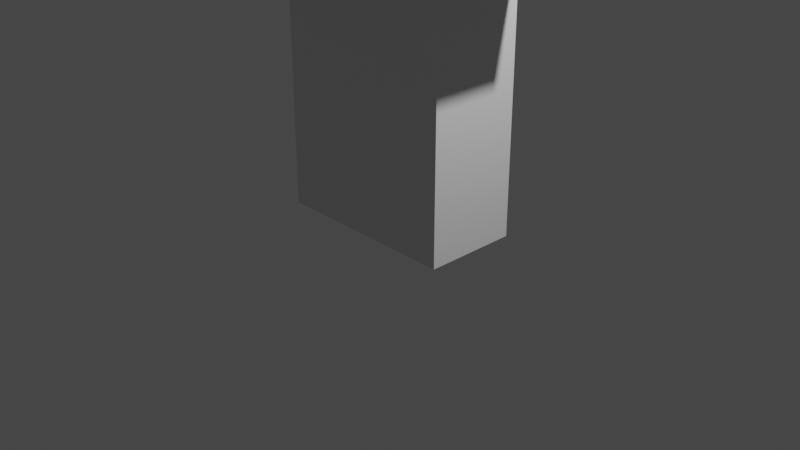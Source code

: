 # Source: BasicPerson.blend  (saved by Blender 2.80.75; exported with 4.5.12 LTS)
import bpy
from mathutils import Matrix  # noqa: F401  (used for matrix-valued properties, if any)

bpy.ops.wm.read_factory_settings(use_empty=True)
scene = bpy.context.scene
scene.name = 'Scene'

# ---- collections
col_collection = bpy.data.collections.new('Collection'); scene.collection.children.link(col_collection)
col_person = bpy.data.collections.new('Person'); scene.collection.children.link(col_person)

# ---- materials (node trees are filled in below, after node groups)
mat_material = bpy.data.materials.new('Material')
mat_material.alpha_threshold = 0.0
mat_material.use_transparent_shadow = False
mat_material.line_color = (0.0, 0.0, 0.0, 1.0)
mat_material_001 = bpy.data.materials.new('Material.001')
mat_material_001.alpha_threshold = 0.0
mat_material_001.use_transparent_shadow = False
mat_material_001.line_color = (0.0, 0.0, 0.0, 1.0)
mat_material_002 = bpy.data.materials.new('Material.002')
mat_material_002.alpha_threshold = 0.0
mat_material_002.use_transparent_shadow = False
mat_material_002.line_color = (0.0, 0.0, 0.0, 1.0)
mat_material_003 = bpy.data.materials.new('Material.003')
mat_material_003.alpha_threshold = 0.0
mat_material_003.use_transparent_shadow = False
mat_material_003.line_color = (0.0, 0.0, 0.0, 1.0)
mat_material_004 = bpy.data.materials.new('Material.004')
mat_material_004.alpha_threshold = 0.0
mat_material_004.use_transparent_shadow = False
mat_material_004.line_color = (0.0, 0.0, 0.0, 1.0)
mat_material_005 = bpy.data.materials.new('Material.005')
mat_material_005.alpha_threshold = 0.0
mat_material_005.use_transparent_shadow = False
mat_material_005.line_color = (0.0, 0.0, 0.0, 1.0)

# ---- material node trees
mat_material.use_nodes = True; mat_material.node_tree.nodes.clear()
_N = mat_material.node_tree.nodes; _L = mat_material.node_tree.links
n0 = _N.new('ShaderNodeOutputMaterial'); n0.name = 'Material Output'; n0.location = (300, 300)
n1 = _N.new('ShaderNodeBsdfPrincipled'); n1.name = 'Principled BSDF'; n1.location = (10, 300)
n1.distribution = 'GGX'
n1.subsurface_method = 'BURLEY'
n1.inputs[2].default_value = 0.4
n1.inputs[3].default_value = 1.45
n1.inputs[27].default_value = (0.0, 0.0, 0.0, 1.0)
n1.inputs[28].default_value = 1.0
_L.new(n1.outputs[0], n0.inputs[0])
n0.is_active_output = True
mat_material_001.use_nodes = True; mat_material_001.node_tree.nodes.clear()
_N = mat_material_001.node_tree.nodes; _L = mat_material_001.node_tree.links
n0 = _N.new('ShaderNodeOutputMaterial'); n0.name = 'Material Output'; n0.location = (300, 300)
n1 = _N.new('ShaderNodeBsdfPrincipled'); n1.name = 'Principled BSDF'; n1.location = (10, 300)
n1.distribution = 'GGX'
n1.subsurface_method = 'BURLEY'
n1.inputs[2].default_value = 0.4
n1.inputs[3].default_value = 1.45
n1.inputs[27].default_value = (0.0, 0.0, 0.0, 1.0)
n1.inputs[28].default_value = 1.0
_L.new(n1.outputs[0], n0.inputs[0])
n0.is_active_output = True
mat_material_002.use_nodes = True; mat_material_002.node_tree.nodes.clear()
_N = mat_material_002.node_tree.nodes; _L = mat_material_002.node_tree.links
n0 = _N.new('ShaderNodeOutputMaterial'); n0.name = 'Material Output'; n0.location = (300, 300)
n1 = _N.new('ShaderNodeBsdfPrincipled'); n1.name = 'Principled BSDF'; n1.location = (10, 300)
n1.distribution = 'GGX'
n1.subsurface_method = 'BURLEY'
n1.inputs[2].default_value = 0.4
n1.inputs[3].default_value = 1.45
n1.inputs[27].default_value = (0.0, 0.0, 0.0, 1.0)
n1.inputs[28].default_value = 1.0
_L.new(n1.outputs[0], n0.inputs[0])
n0.is_active_output = True
mat_material_003.use_nodes = True; mat_material_003.node_tree.nodes.clear()
_N = mat_material_003.node_tree.nodes; _L = mat_material_003.node_tree.links
n0 = _N.new('ShaderNodeOutputMaterial'); n0.name = 'Material Output'; n0.location = (300, 300)
n1 = _N.new('ShaderNodeBsdfPrincipled'); n1.name = 'Principled BSDF'; n1.location = (10, 300)
n1.distribution = 'GGX'
n1.subsurface_method = 'BURLEY'
n1.inputs[2].default_value = 0.4
n1.inputs[3].default_value = 1.45
n1.inputs[27].default_value = (0.0, 0.0, 0.0, 1.0)
n1.inputs[28].default_value = 1.0
_L.new(n1.outputs[0], n0.inputs[0])
n0.is_active_output = True
mat_material_004.use_nodes = True; mat_material_004.node_tree.nodes.clear()
_N = mat_material_004.node_tree.nodes; _L = mat_material_004.node_tree.links
n0 = _N.new('ShaderNodeOutputMaterial'); n0.name = 'Material Output'; n0.location = (300, 300)
n1 = _N.new('ShaderNodeBsdfPrincipled'); n1.name = 'Principled BSDF'; n1.location = (10, 300)
n1.distribution = 'GGX'
n1.subsurface_method = 'BURLEY'
n1.inputs[2].default_value = 0.4
n1.inputs[3].default_value = 1.45
n1.inputs[27].default_value = (0.0, 0.0, 0.0, 1.0)
n1.inputs[28].default_value = 1.0
_L.new(n1.outputs[0], n0.inputs[0])
n0.is_active_output = True
mat_material_005.use_nodes = True; mat_material_005.node_tree.nodes.clear()
_N = mat_material_005.node_tree.nodes; _L = mat_material_005.node_tree.links
n0 = _N.new('ShaderNodeOutputMaterial'); n0.name = 'Material Output'; n0.location = (300, 300)
n1 = _N.new('ShaderNodeBsdfPrincipled'); n1.name = 'Principled BSDF'; n1.location = (10, 300)
n1.distribution = 'GGX'
n1.subsurface_method = 'BURLEY'
n1.inputs[2].default_value = 0.4
n1.inputs[3].default_value = 1.45
n1.inputs[27].default_value = (0.0, 0.0, 0.0, 1.0)
n1.inputs[28].default_value = 1.0
_L.new(n1.outputs[0], n0.inputs[0])
n0.is_active_output = True

# ---- world
world_world = bpy.data.worlds.new('World'); scene.world = world_world
world_world.use_nodes = True; world_world.node_tree.nodes.clear()
_N = world_world.node_tree.nodes; _L = world_world.node_tree.links
n0 = _N.new('ShaderNodeOutputWorld'); n0.name = 'World Output'; n0.location = (300, 300)
n1 = _N.new('ShaderNodeBackground'); n1.name = 'Background'; n1.location = (10, 300)
n1.inputs[0].default_value = (0.05088, 0.05088, 0.05088, 1.0)
_L.new(n1.outputs[0], n0.inputs[0])
n0.is_active_output = True
world_world.color = (0.05088, 0.05088, 0.05088)
world_world.use_sun_shadow = False
world_world.sun_shadow_jitter_overblur = 0.0

# ---- cameras
cam_camera = bpy.data.cameras.new('Camera')
cam_camera.clip_end = 100.0
cam_camera.ortho_scale = 7.314

# ---- lights
light_light = bpy.data.lights.new('Light', 'POINT')
light_light.transmission_factor = 0.0
light_light.energy = 1000.0
light_light.shadow_soft_size = 0.1
light_light.shadow_maximum_resolution = 0.006
light_light.use_absolute_resolution = True

# ---- meshes
me_body = bpy.data.meshes.new('Body')
me_body.from_pydata([(1.0, 1.0, 1.0), (1.0, 1.0, -1.0), (1.0, -1.0, 1.0), (1.0, -1.0, -1.0), (-1.0, 1.0, 1.0), (-1.0, 1.0, -1.0), (-1.0, -1.0, 1.0), (-1.0, -1.0, -1.0), (1.0, 1.0, 1.0), (1.0, -1.0, 1.0)], [(8, 9)], [(0, 4, 6, 2), (3, 2, 6, 7), (7, 6, 4, 5), (5, 1, 3, 7), (1, 0, 2, 3), (5, 4, 0, 1)])
_uv = me_body.uv_layers.new(name='UVMap')
_uv.uv.foreach_set('vector', [0.375, 0.0, 0.625, 0.0, 0.625, 0.25, 0.375, 0.25, 0.375, 0.25, 0.625, 0.25, 0.625, 0.5, 0.375, 0.5, 0.375, 0.5, 0.625, 0.5, 0.625, 0.75, 0.375, 0.75, 0.375, 0.75, 0.625, 0.75, 0.625, 1.0, 0.375, 1.0, 0.125, 0.5, 0.375, 0.5, 0.375, 0.75, 0.125, 0.75, 0.625, 0.5, 0.875, 0.5, 0.875, 0.75, 0.625, 0.75])
me_body.materials.append(mat_material)
me_body.use_remesh_preserve_volume = False
me_body.use_remesh_preserve_attributes = False
me_body.use_mirror_vertex_groups = False
me_body.update()
me_head = bpy.data.meshes.new('Head')
me_head.from_pydata([(1.0, 1.0, 1.0), (1.0, 1.0, -1.0), (1.0, -1.0, 1.0), (1.0, -1.0, -1.0), (-1.0, 1.0, 1.0), (-1.0, 1.0, -1.0), (-1.0, -1.0, 1.0), (-1.0, -1.0, -1.0), (1.0, 1.0, -1.0), (1.0, -1.0, -1.0)], [(9, 8)], [(0, 4, 6, 2), (3, 2, 6, 7), (7, 6, 4, 5), (5, 1, 3, 7), (1, 0, 2, 3), (5, 4, 0, 1)])
_uv = me_head.uv_layers.new(name='UVMap')
_uv.uv.foreach_set('vector', [0.375, 0.0, 0.625, 0.0, 0.625, 0.25, 0.375, 0.25, 0.375, 0.25, 0.625, 0.25, 0.625, 0.5, 0.375, 0.5, 0.375, 0.5, 0.625, 0.5, 0.625, 0.75, 0.375, 0.75, 0.375, 0.75, 0.625, 0.75, 0.625, 1.0, 0.375, 1.0, 0.125, 0.5, 0.375, 0.5, 0.375, 0.75, 0.125, 0.75, 0.625, 0.5, 0.875, 0.5, 0.875, 0.75, 0.625, 0.75])
me_head.materials.append(mat_material_001)
me_head.use_remesh_preserve_volume = False
me_head.use_remesh_preserve_attributes = False
me_head.use_mirror_vertex_groups = False
me_head.update()
me_cube_002 = bpy.data.meshes.new('Cube.002')
me_cube_002.from_pydata([(1.0, 1.0, 1.0), (1.0, 1.0, -1.0), (1.0, -1.0, 1.0), (1.0, -1.0, -1.0), (-1.0, 1.0, 1.0), (-1.0, 1.0, -1.0), (-1.0, -1.0, 1.0), (-1.0, -1.0, -1.0)], [], [(0, 4, 6, 2), (3, 2, 6, 7), (7, 6, 4, 5), (5, 1, 3, 7), (1, 0, 2, 3), (5, 4, 0, 1)])
_uv = me_cube_002.uv_layers.new(name='UVMap')
_uv.uv.foreach_set('vector', [0.375, 0.0, 0.625, 0.0, 0.625, 0.25, 0.375, 0.25, 0.375, 0.25, 0.625, 0.25, 0.625, 0.5, 0.375, 0.5, 0.375, 0.5, 0.625, 0.5, 0.625, 0.75, 0.375, 0.75, 0.375, 0.75, 0.625, 0.75, 0.625, 1.0, 0.375, 1.0, 0.125, 0.5, 0.375, 0.5, 0.375, 0.75, 0.125, 0.75, 0.625, 0.5, 0.875, 0.5, 0.875, 0.75, 0.625, 0.75])
me_cube_002.materials.append(mat_material_002)
me_cube_002.use_remesh_preserve_volume = False
me_cube_002.use_remesh_preserve_attributes = False
me_cube_002.use_mirror_vertex_groups = False
me_cube_002.update()
me_cube_003 = bpy.data.meshes.new('Cube.003')
me_cube_003.from_pydata([(1.0, 1.0, 1.0), (1.0, 1.0, -1.0), (1.0, -1.0, 1.0), (1.0, -1.0, -1.0), (-1.0, 1.0, 1.0), (-1.0, 1.0, -1.0), (-1.0, -1.0, 1.0), (-1.0, -1.0, -1.0)], [], [(0, 4, 6, 2), (3, 2, 6, 7), (7, 6, 4, 5), (5, 1, 3, 7), (1, 0, 2, 3), (5, 4, 0, 1)])
_uv = me_cube_003.uv_layers.new(name='UVMap')
_uv.uv.foreach_set('vector', [0.375, 0.0, 0.625, 0.0, 0.625, 0.25, 0.375, 0.25, 0.375, 0.25, 0.625, 0.25, 0.625, 0.5, 0.375, 0.5, 0.375, 0.5, 0.625, 0.5, 0.625, 0.75, 0.375, 0.75, 0.375, 0.75, 0.625, 0.75, 0.625, 1.0, 0.375, 1.0, 0.125, 0.5, 0.375, 0.5, 0.375, 0.75, 0.125, 0.75, 0.625, 0.5, 0.875, 0.5, 0.875, 0.75, 0.625, 0.75])
me_cube_003.materials.append(mat_material_003)
me_cube_003.use_remesh_preserve_volume = False
me_cube_003.use_remesh_preserve_attributes = False
me_cube_003.use_mirror_vertex_groups = False
me_cube_003.update()
me_cube_004 = bpy.data.meshes.new('Cube.004')
me_cube_004.from_pydata([(1.0, 1.0, 1.0), (1.0, 1.0, -1.0), (1.0, -1.0, 1.0), (1.0, -1.0, -1.0), (-1.0, 1.0, 1.0), (-1.0, 1.0, -1.0), (-1.0, -1.0, 1.0), (-1.0, -1.0, -1.0)], [], [(0, 4, 6, 2), (3, 2, 6, 7), (7, 6, 4, 5), (5, 1, 3, 7), (1, 0, 2, 3), (5, 4, 0, 1)])
_uv = me_cube_004.uv_layers.new(name='UVMap')
_uv.uv.foreach_set('vector', [0.375, 0.0, 0.625, 0.0, 0.625, 0.25, 0.375, 0.25, 0.375, 0.25, 0.625, 0.25, 0.625, 0.5, 0.375, 0.5, 0.375, 0.5, 0.625, 0.5, 0.625, 0.75, 0.375, 0.75, 0.375, 0.75, 0.625, 0.75, 0.625, 1.0, 0.375, 1.0, 0.125, 0.5, 0.375, 0.5, 0.375, 0.75, 0.125, 0.75, 0.625, 0.5, 0.875, 0.5, 0.875, 0.75, 0.625, 0.75])
me_cube_004.materials.append(mat_material_004)
me_cube_004.use_remesh_preserve_volume = False
me_cube_004.use_remesh_preserve_attributes = False
me_cube_004.use_mirror_vertex_groups = False
me_cube_004.update()
me_cube_005 = bpy.data.meshes.new('Cube.005')
me_cube_005.from_pydata([(1.0, 1.0, 1.0), (1.0, 1.0, -1.0), (1.0, -1.0, 1.0), (1.0, -1.0, -1.0), (-1.0, 1.0, 1.0), (-1.0, 1.0, -1.0), (-1.0, -1.0, 1.0), (-1.0, -1.0, -1.0)], [], [(0, 4, 6, 2), (3, 2, 6, 7), (7, 6, 4, 5), (5, 1, 3, 7), (1, 0, 2, 3), (5, 4, 0, 1)])
_uv = me_cube_005.uv_layers.new(name='UVMap')
_uv.uv.foreach_set('vector', [0.375, 0.0, 0.625, 0.0, 0.625, 0.25, 0.375, 0.25, 0.375, 0.25, 0.625, 0.25, 0.625, 0.5, 0.375, 0.5, 0.375, 0.5, 0.625, 0.5, 0.625, 0.75, 0.375, 0.75, 0.375, 0.75, 0.625, 0.75, 0.625, 1.0, 0.375, 1.0, 0.125, 0.5, 0.375, 0.5, 0.375, 0.75, 0.125, 0.75, 0.625, 0.5, 0.875, 0.5, 0.875, 0.75, 0.625, 0.75])
me_cube_005.materials.append(mat_material_005)
me_cube_005.use_remesh_preserve_volume = False
me_cube_005.use_remesh_preserve_attributes = False
me_cube_005.use_mirror_vertex_groups = False
me_cube_005.update()

# ---- objects
ob_light = bpy.data.objects.new('Light', light_light)
ob_camera = bpy.data.objects.new('Camera', cam_camera)
ob_body = bpy.data.objects.new('Body', me_body)
ob_head = bpy.data.objects.new('Head', me_head)
ob_larm = bpy.data.objects.new('LArm', me_cube_002)
ob_rarm = bpy.data.objects.new('RArm', me_cube_003)
ob_rleg = bpy.data.objects.new('RLeg', me_cube_004)
ob_lleg = bpy.data.objects.new('LLeg', me_cube_005)

# ---- transforms, parenting, visibility, modifiers, constraints
ob_light.location = (4.076, 1.005, 5.904)
ob_light.rotation_euler = (0.6503, 0.05522, 1.866)
ob_light.lock_rotations_4d = False
ob_light.empty_display_type = 'ARROWS'
ob_light.color = (0.0, 0.0, 0.0, 0.0)
ob_light.lineart.crease_threshold = 0.0
ob_camera.location = (7.359, -6.926, 4.958)
ob_camera.rotation_euler = (1.109, 0.0, 0.8149)
ob_camera.lock_rotations_4d = False
ob_camera.empty_display_type = 'ARROWS'
ob_camera.color = (0.0, 0.0, 0.0, 0.0)
ob_camera.display_type = 'WIRE'
ob_camera.lineart.crease_threshold = 0.0
ob_body.location = (0.0, 0.0, 4.5)
ob_body.scale = (1.0, 1.0, 1.5)
ob_body.lock_rotations_4d = False
ob_body.empty_display_type = 'ARROWS'
ob_body.lineart.crease_threshold = 0.0
ob_head.location = (0.0, 0.0, 7.0)
ob_head.lock_rotations_4d = False
ob_head.empty_display_type = 'ARROWS'
ob_head.lineart.crease_threshold = 0.0
ob_larm.location = (1.5, 0.0, 4.5)
ob_larm.scale = (0.5, 0.5, 1.5)
ob_larm.lock_rotations_4d = False
ob_larm.empty_display_type = 'ARROWS'
ob_larm.lineart.crease_threshold = 0.0
ob_rarm.location = (-1.5, 0.0, 4.5)
ob_rarm.scale = (0.5, 0.5, 1.5)
ob_rarm.lock_rotations_4d = False
ob_rarm.empty_display_type = 'ARROWS'
ob_rarm.lineart.crease_threshold = 0.0
ob_rleg.location = (-0.5, 0.0, 1.5)
ob_rleg.scale = (0.5, 0.5, 1.5)
ob_rleg.lock_rotations_4d = False
ob_rleg.empty_display_type = 'ARROWS'
ob_rleg.lineart.crease_threshold = 0.0
ob_lleg.location = (0.5, 0.0, 1.5)
ob_lleg.scale = (0.5, 0.5, 1.5)
ob_lleg.lock_rotations_4d = False
ob_lleg.empty_display_type = 'ARROWS'
ob_lleg.lineart.crease_threshold = 0.0

# ---- collection membership
col_collection.objects.link(ob_light)
col_collection.objects.link(ob_camera)
col_person.objects.link(ob_body)
col_person.objects.link(ob_head)
col_person.objects.link(ob_larm)
col_person.objects.link(ob_rarm)
col_person.objects.link(ob_rleg)
col_person.objects.link(ob_lleg)

# ---- scene / render settings (as saved in the file)
scene.camera = ob_camera
scene.frame_start = 1; scene.frame_end = 250; scene.frame_set(1)
scene.render.engine = 'BLENDER_EEVEE_NEXT'
scene.cycles.use_denoising = False
scene.cycles.samples = 128
scene.cycles.sampling_pattern = 'TABULATED_SOBOL'
scene.cycles.use_adaptive_sampling = False
scene.cycles.use_light_tree = False
scene.view_settings.view_transform = 'Filmic'
bpy.context.view_layer.update()
